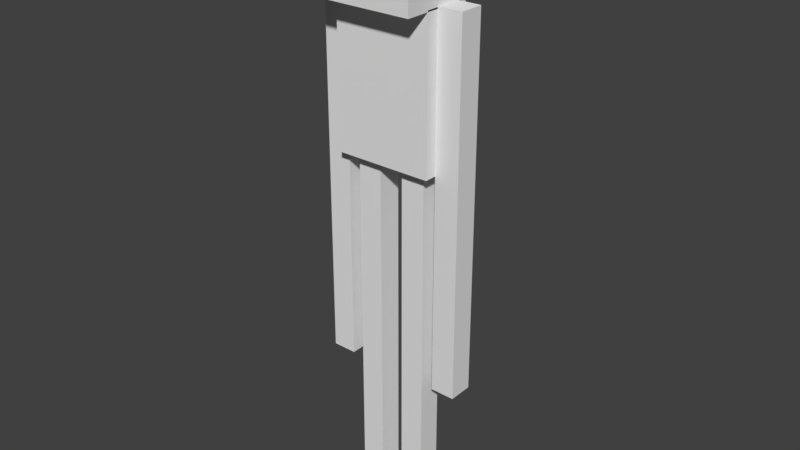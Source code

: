 # Source: enderman.blend  (saved by Blender 2.78.0; exported with 4.5.12 LTS)
import bpy
from mathutils import Matrix  # noqa: F401  (used for matrix-valued properties, if any)

bpy.ops.wm.read_factory_settings(use_empty=True)
scene = bpy.context.scene
scene.name = 'Scene'

# ---- collections
col_collection_1 = bpy.data.collections.new('Collection 1'); scene.collection.children.link(col_collection_1)

# ---- world
world_world = bpy.data.worlds.new('World'); scene.world = world_world
world_world.color = (0.05088, 0.05088, 0.05088)
world_world.use_sun_shadow = False
world_world.sun_shadow_jitter_overblur = 0.0
world_world.cycles.sampling_method = 'MANUAL'

# ---- meshes
me_cube_005 = bpy.data.meshes.new('Cube.005')
me_cube_005.from_pydata([(-1.0, -1.0, -1.0), (-1.0, -1.0, 1.0), (-1.0, 1.0, -1.0), (-1.0, 1.0, 1.0), (1.0, -1.0, -1.0), (1.0, -1.0, 1.0), (1.0, 1.0, -1.0), (1.0, 1.0, 1.0)], [], [(0, 1, 3, 2), (2, 3, 7, 6), (6, 7, 5, 4), (4, 5, 1, 0), (2, 6, 4, 0), (7, 3, 1, 5)])
_uv = me_cube_005.uv_layers.new(name='UVMap')
_uv.uv.foreach_set('vector', [0.9062, 0.0, 0.9062, 0.9375, 0.875, 0.9375, 0.875, 0.0, 1.0, 0.0, 1.0, 0.9375, 0.9688, 0.9375, 0.9688, 0.0, 0.9688, 0.0, 0.9688, 0.9375, 0.9375, 0.9375, 0.9375, 0.0, 0.9375, 0.0, 0.9375, 0.9375, 0.9062, 0.9375, 0.9062, 0.0, 0.9688, 1.0, 0.9375, 1.0, 0.9375, 0.9375, 0.9688, 0.9375, 0.9375, 1.0, 0.9062, 1.0, 0.9062, 0.9375, 0.9375, 0.9375])
me_cube_005.use_remesh_preserve_volume = False
me_cube_005.use_remesh_preserve_attributes = False
me_cube_005.use_mirror_vertex_groups = False
me_cube_005.update()
me_cube_004 = bpy.data.meshes.new('Cube.004')
me_cube_004.from_pydata([(-1.0, -1.0, -1.0), (-1.0, -1.0, 1.0), (-1.0, 1.0, -1.0), (-1.0, 1.0, 1.0), (1.0, -1.0, -1.0), (1.0, -1.0, 1.0), (1.0, 1.0, -1.0), (1.0, 1.0, 1.0)], [], [(0, 1, 3, 2), (2, 3, 7, 6), (6, 7, 5, 4), (4, 5, 1, 0), (2, 6, 4, 0), (7, 3, 1, 5)])
_uv = me_cube_004.uv_layers.new(name='UVMap')
_uv.uv.foreach_set('vector', [0.9062, 0.0, 0.9062, 0.9375, 0.875, 0.9375, 0.875, 0.0, 1.0, 0.0, 1.0, 0.9375, 0.9688, 0.9375, 0.9688, 0.0, 0.9688, 0.0, 0.9688, 0.9375, 0.9375, 0.9375, 0.9375, 0.0, 0.9375, 0.0, 0.9375, 0.9375, 0.9062, 0.9375, 0.9062, 0.0, 0.9688, 1.0, 0.9375, 1.0, 0.9375, 0.9375, 0.9688, 0.9375, 0.9375, 1.0, 0.9062, 1.0, 0.9062, 0.9375, 0.9375, 0.9375])
me_cube_004.use_remesh_preserve_volume = False
me_cube_004.use_remesh_preserve_attributes = False
me_cube_004.use_mirror_vertex_groups = False
me_cube_004.update()
me_cube_003 = bpy.data.meshes.new('Cube.003')
me_cube_003.from_pydata([(-1.0, -1.0, -1.0), (-1.0, -1.0, 1.0), (-1.0, 1.0, -1.0), (-1.0, 1.0, 1.0), (1.0, -1.0, -1.0), (1.0, -1.0, 1.0), (1.0, 1.0, -1.0), (1.0, 1.0, 1.0)], [], [(0, 1, 3, 2), (2, 3, 7, 6), (6, 7, 5, 4), (4, 5, 1, 0), (2, 6, 4, 0), (7, 3, 1, 5)])
_uv = me_cube_003.uv_layers.new(name='UVMap')
_uv.uv.foreach_set('vector', [0.9062, 0.0, 0.9062, 0.9375, 0.875, 0.9375, 0.875, 0.0, 1.0, 0.0, 1.0, 0.9375, 0.9688, 0.9375, 0.9688, 0.0, 0.9688, 0.0, 0.9688, 0.9375, 0.9375, 0.9375, 0.9375, 0.0, 0.9375, 0.0, 0.9375, 0.9375, 0.9062, 0.9375, 0.9062, 0.0, 0.9688, 1.0, 0.9375, 1.0, 0.9375, 0.9375, 0.9688, 0.9375, 0.9375, 1.0, 0.9062, 1.0, 0.9062, 0.9375, 0.9375, 0.9375])
me_cube_003.use_remesh_preserve_volume = False
me_cube_003.use_remesh_preserve_attributes = False
me_cube_003.use_mirror_vertex_groups = False
me_cube_003.update()
me_cube_002 = bpy.data.meshes.new('Cube.002')
me_cube_002.from_pydata([(-1.0, -1.0, -1.0), (-1.0, -1.0, 1.0), (-1.0, 1.0, -1.0), (-1.0, 1.0, 1.0), (1.0, -1.0, -1.0), (1.0, -1.0, 1.0), (1.0, 1.0, -1.0), (1.0, 1.0, 1.0)], [], [(0, 1, 3, 2), (2, 3, 7, 6), (6, 7, 5, 4), (4, 5, 1, 0), (2, 6, 4, 0), (7, 3, 1, 5)])
_uv = me_cube_002.uv_layers.new(name='UVMap')
_uv.uv.foreach_set('vector', [0.9062, 0.0, 0.9062, 0.9375, 0.875, 0.9375, 0.875, 0.0, 1.0, 0.0, 1.0, 0.9375, 0.9688, 0.9375, 0.9688, 0.0, 0.9688, 0.0, 0.9688, 0.9375, 0.9375, 0.9375, 0.9375, 0.0, 0.9375, 0.0, 0.9375, 0.9375, 0.9062, 0.9375, 0.9062, 0.0, 0.9688, 1.0, 0.9375, 1.0, 0.9375, 0.9375, 0.9688, 0.9375, 0.9375, 1.0, 0.9062, 1.0, 0.9062, 0.9375, 0.9375, 0.9375])
me_cube_002.use_remesh_preserve_volume = False
me_cube_002.use_remesh_preserve_attributes = False
me_cube_002.use_mirror_vertex_groups = False
me_cube_002.update()
me_cube_001 = bpy.data.meshes.new('Cube.001')
me_cube_001.from_pydata([(-1.0, -1.0, -1.0), (-1.0, -1.0, 1.0), (-1.0, 1.0, -1.0), (-1.0, 1.0, 1.0), (1.0, -1.0, -1.0), (1.0, -1.0, 1.0), (1.0, 1.0, -1.0), (1.0, 1.0, 1.0)], [], [(0, 1, 3, 2), (2, 3, 7, 6), (6, 7, 5, 4), (4, 5, 1, 0), (2, 6, 4, 0), (7, 3, 1, 5)])
_uv = me_cube_001.uv_layers.new(name='UVMap')
_uv.uv.foreach_set('vector', [0.5625, 0.0, 0.5625, 0.375, 0.5, 0.375, 0.5, 0.0, 0.875, 0.0, 0.875, 0.375, 0.75, 0.375, 0.75, 0.0, 0.75, 0.0, 0.75, 0.375, 0.6875, 0.375, 0.6875, 0.0, 0.6875, 0.0, 0.6875, 0.375, 0.5625, 0.375, 0.5625, 0.0, 0.8125, 0.5, 0.6875, 0.5, 0.6875, 0.375, 0.8125, 0.375, 0.6875, 0.5, 0.5625, 0.5, 0.5625, 0.375, 0.6875, 0.375])
me_cube_001.use_remesh_preserve_volume = False
me_cube_001.use_remesh_preserve_attributes = False
me_cube_001.use_mirror_vertex_groups = False
me_cube_001.update()
me_cube = bpy.data.meshes.new('Cube')
me_cube.from_pydata([(-1.0, -1.0, -1.0), (-1.0, -1.0, 1.0), (-1.0, 1.0, -1.0), (-1.0, 1.0, 1.0), (1.0, -1.0, -1.0), (1.0, -1.0, 1.0), (1.0, 1.0, -1.0), (1.0, 1.0, 1.0)], [], [(0, 1, 3, 2), (2, 3, 7, 6), (6, 7, 5, 4), (4, 5, 1, 0), (2, 6, 4, 0), (7, 3, 1, 5)])
_uv = me_cube.uv_layers.new(name='UVMap')
_uv.uv.foreach_set('vector', [0.125, 0.5312, 0.125, 0.75, 0.0, 0.75, 0.0, 0.5312, 0.5, 0.5312, 0.5, 0.75, 0.375, 0.75, 0.375, 0.5312, 0.375, 0.5312, 0.375, 0.75, 0.25, 0.75, 0.25, 0.5312, 0.25, 0.5312, 0.25, 0.75, 0.125, 0.75, 0.125, 0.5312, 0.25, 1.0, 0.125, 1.0, 0.125, 0.75, 0.25, 0.75, 0.25, 1.0, 0.125, 1.0, 0.125, 0.75, 0.25, 0.75])
me_cube.use_remesh_preserve_volume = False
me_cube.use_remesh_preserve_attributes = False
me_cube.use_mirror_vertex_groups = False
me_cube.update()

# ---- objects
ob_cube_005 = bpy.data.objects.new('Cube.005', me_cube_005)
ob_cube_004 = bpy.data.objects.new('Cube.004', me_cube_004)
ob_cube_003 = bpy.data.objects.new('Cube.003', me_cube_003)
ob_cube_002 = bpy.data.objects.new('Cube.002', me_cube_002)
ob_cube_001 = bpy.data.objects.new('Cube.001', me_cube_001)
ob_cube = bpy.data.objects.new('Cube', me_cube)

# ---- transforms, parenting, visibility, modifiers, constraints
ob_cube_005.location = (-1.0, 0.0, 5.392)
ob_cube_005.scale = (0.2, 0.2, 3.0)
ob_cube_005.lineart.crease_threshold = 0.0
ob_cube_004.location = (1.0, 0.0, 5.392)
ob_cube_004.scale = (0.2, 0.2, 3.0)
ob_cube_004.lineart.crease_threshold = 0.0
ob_cube_003.location = (0.4002, 0.0, 3.006)
ob_cube_003.scale = (0.2, 0.2, 3.0)
ob_cube_003.lineart.crease_threshold = 0.0
ob_cube_002.location = (-0.4005, 0.0, 3.006)
ob_cube_002.scale = (0.2, 0.2, 3.0)
ob_cube_002.lineart.crease_threshold = 0.0
ob_cube_001.location = (0.0, 0.0, 7.179)
ob_cube_001.scale = (0.8, 0.4, 1.2)
ob_cube_001.lineart.crease_threshold = 0.0
ob_cube.location = (0.0, 0.0, 9.057)
ob_cube.scale = (0.8, 0.8, 0.7)
ob_cube.lineart.crease_threshold = 0.0

# ---- collection membership
col_collection_1.objects.link(ob_cube_005)
col_collection_1.objects.link(ob_cube_004)
col_collection_1.objects.link(ob_cube_003)
col_collection_1.objects.link(ob_cube_002)
col_collection_1.objects.link(ob_cube_001)
col_collection_1.objects.link(ob_cube)

# ---- scene / render settings (as saved in the file)
scene.frame_start = 1; scene.frame_end = 250; scene.frame_set(1)
scene.render.engine = 'BLENDER_EEVEE_NEXT'
scene.render.resolution_percentage = 50
scene.render.dither_intensity = 0.0
scene.render.film_transparent = True
scene.cycles.use_denoising = False
scene.cycles.samples = 128
scene.cycles.sampling_pattern = 'TABULATED_SOBOL'
scene.cycles.light_sampling_threshold = 0.0
scene.cycles.use_adaptive_sampling = False
scene.cycles.use_light_tree = False
scene.cycles.blur_glossy = 0.0
scene.cycles.sample_clamp_indirect = 0.0
scene.view_settings.view_transform = 'Standard'
bpy.context.view_layer.update()

# ---- added for rendering (the .blend has no active camera and no usable light): camera, sun
cam_auto = bpy.data.cameras.new('AutoCamera')
cam_auto.lens = 50.0
cam_auto.sensor_width = 36.0
cam_auto.clip_end = 1000.0
ob_auto_camera = bpy.data.objects.new('AutoCamera', cam_auto)
scene.collection.objects.link(ob_auto_camera)
ob_auto_camera.location = (9.40852, -11.2902, 12.408)
ob_auto_camera.rotation_euler = (1.09748, -7.21219e-08, 0.694738)
scene.camera = ob_auto_camera
light_auto_sun = bpy.data.lights.new('AutoSun', 'SUN')
light_auto_sun.energy = 3.0
light_auto_sun.angle = 0.0523599
ob_auto_sun = bpy.data.objects.new('AutoSun', light_auto_sun)
scene.collection.objects.link(ob_auto_sun)
ob_auto_sun.rotation_euler = (0.872665, 0.174533, 0.523599)
bpy.context.view_layer.update()
